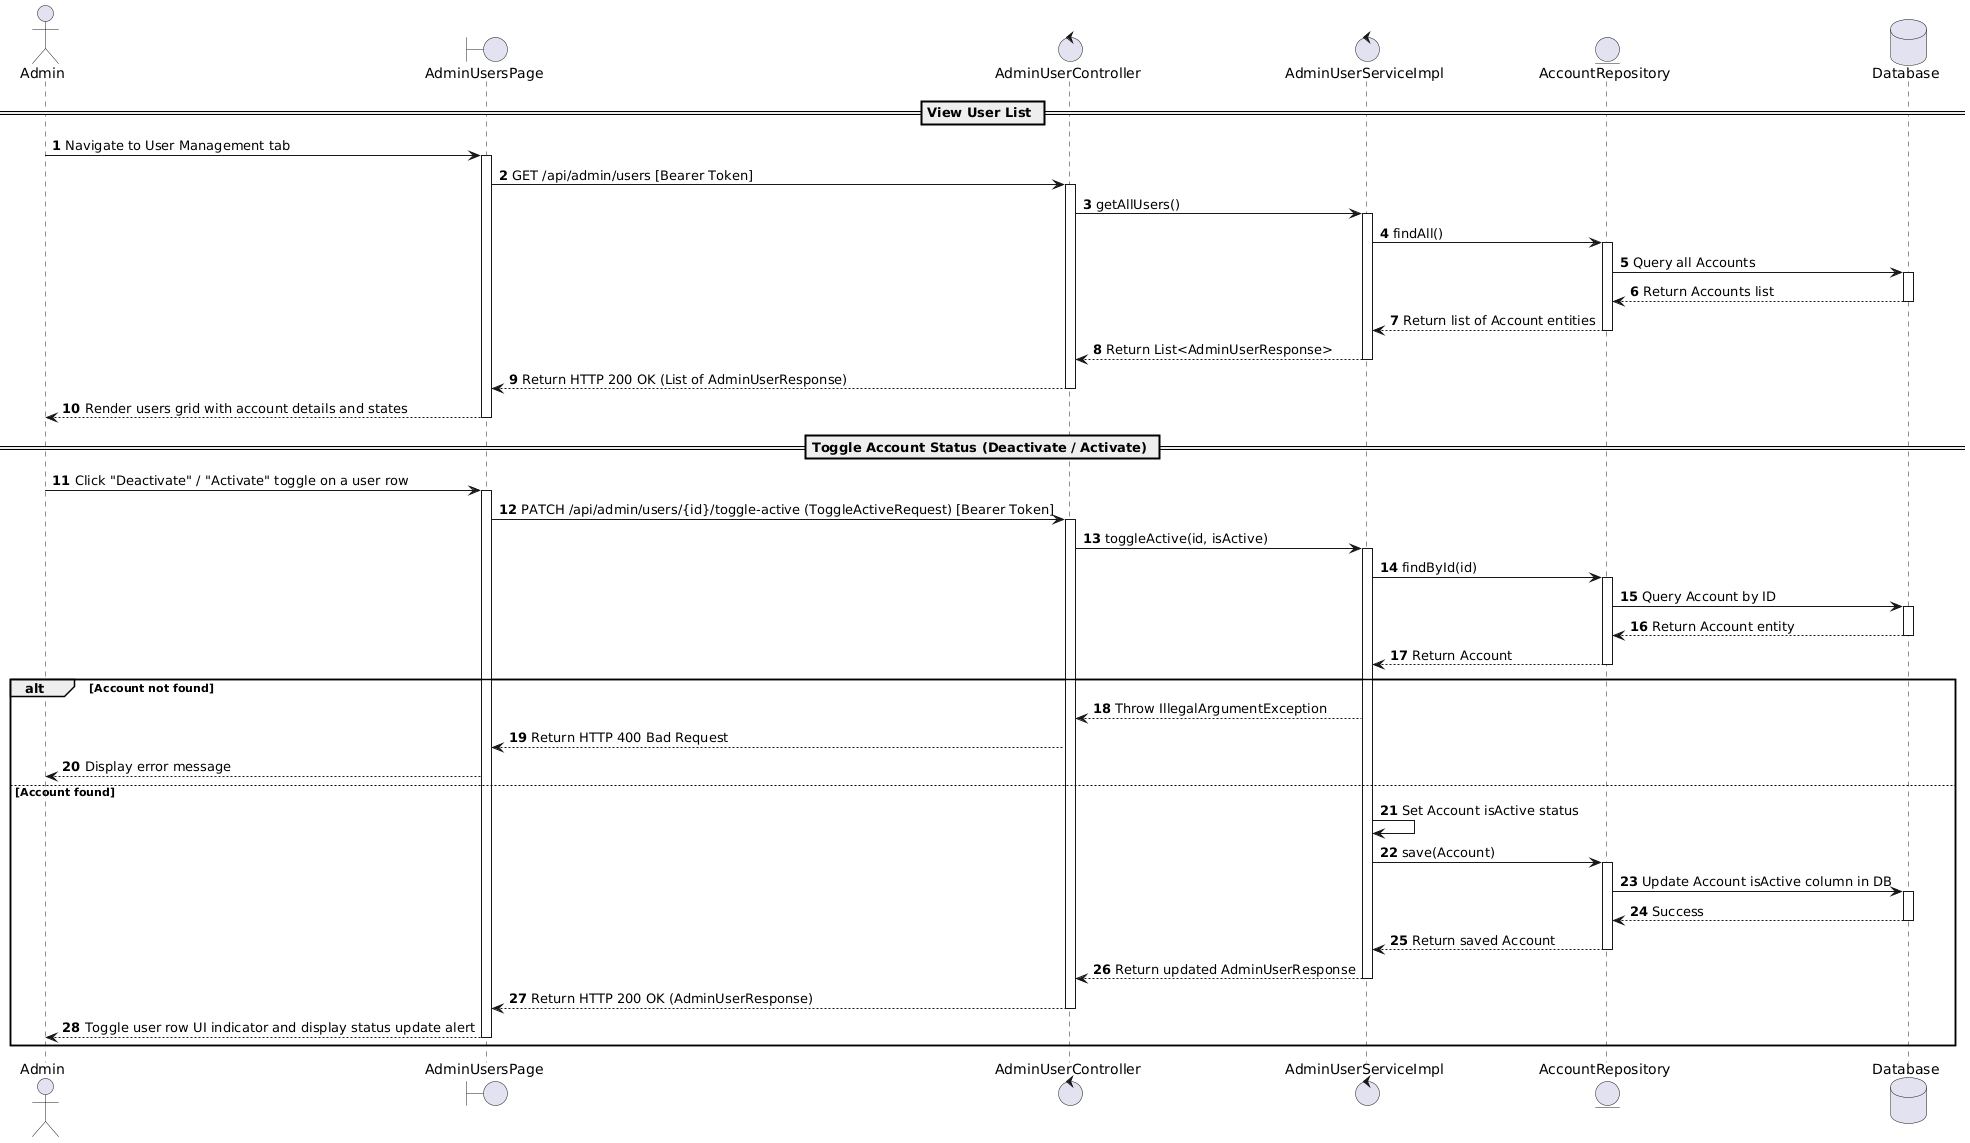

The diagram above was rendered by PlantUML. Its source (embedded in the PNG):
@startuml
actor Admin
boundary "AdminUsersPage" as Page
control "AdminUserController" as Controller
control "AdminUserServiceImpl" as Service
entity "AccountRepository" as AccountRepo
database "Database" as Database

autonumber

== View User List ==
Admin -> Page : Navigate to User Management tab
activate Page

Page -> Controller : GET /api/admin/users [Bearer Token]
activate Controller

Controller -> Service : getAllUsers()
activate Service

Service -> AccountRepo : findAll()
activate AccountRepo
AccountRepo -> Database : Query all Accounts
activate Database
Database --> AccountRepo : Return Accounts list
deactivate Database
AccountRepo --> Service : Return list of Account entities
deactivate AccountRepo

Service --> Controller : Return List<AdminUserResponse>
deactivate Service

Controller --> Page : Return HTTP 200 OK (List of AdminUserResponse)
deactivate Controller

Page --> Admin : Render users grid with account details and states
deactivate Page

== Toggle Account Status (Deactivate / Activate) ==
Admin -> Page : Click "Deactivate" / "Activate" toggle on a user row
activate Page

Page -> Controller : PATCH /api/admin/users/{id}/toggle-active (ToggleActiveRequest) [Bearer Token]
activate Controller

Controller -> Service : toggleActive(id, isActive)
activate Service

Service -> AccountRepo : findById(id)
activate AccountRepo
AccountRepo -> Database : Query Account by ID
activate Database
Database --> AccountRepo : Return Account entity
deactivate Database
AccountRepo --> Service : Return Account
deactivate AccountRepo

alt Account not found
    Service --> Controller : Throw IllegalArgumentException
    Controller --> Page : Return HTTP 400 Bad Request
    Page --> Admin : Display error message
else Account found
    Service -> Service : Set Account isActive status
    
    Service -> AccountRepo : save(Account)
    activate AccountRepo
    AccountRepo -> Database : Update Account isActive column in DB
    activate Database
    Database --> AccountRepo : Success
    deactivate Database
    AccountRepo --> Service : Return saved Account
    deactivate AccountRepo

    Service --> Controller : Return updated AdminUserResponse
    deactivate Service

    Controller --> Page : Return HTTP 200 OK (AdminUserResponse)
    deactivate Controller

    Page --> Admin : Toggle user row UI indicator and display status update alert
    deactivate Page
end
@endum